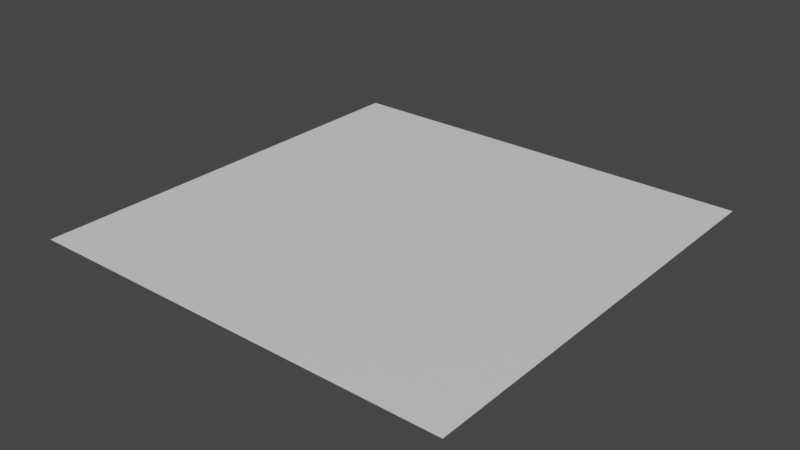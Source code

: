 # Source: Highlight.blend  (saved by Blender 3.5.10; exported with 4.5.12 LTS)
import bpy
from mathutils import Matrix  # noqa: F401  (used for matrix-valued properties, if any)

bpy.ops.wm.read_factory_settings(use_empty=True)
scene = bpy.context.scene
scene.name = 'Scene'

# ---- collections
col_collection = bpy.data.collections.new('Collection'); scene.collection.children.link(col_collection)

# ---- materials (node trees are filled in below, after node groups)
mat_highlight = bpy.data.materials.new('Highlight')
mat_highlight.alpha_threshold = 0.0
mat_highlight.use_transparent_shadow = False
mat_highlight.roughness = 0.5
mat_highlight.line_color = (0.0, 0.0, 0.0, 1.0)

# ---- material node trees
mat_highlight.use_nodes = True; mat_highlight.node_tree.nodes.clear()
_N = mat_highlight.node_tree.nodes; _L = mat_highlight.node_tree.links
n0 = _N.new('ShaderNodeOutputMaterial'); n0.name = 'Material Output'; n0.location = (300, 300)
n1 = _N.new('ShaderNodeBsdfPrincipled'); n1.name = 'Principled BSDF'; n1.location = (10, 300)
n1.distribution = 'GGX'
n1.subsurface_method = 'RANDOM_WALK_SKIN'
n1.inputs[3].default_value = 1.45
n1.inputs[27].default_value = (0.0, 0.0, 0.0, 1.0)
n1.inputs[28].default_value = 1.0
_L.new(n1.outputs[0], n0.inputs[0])
n0.is_active_output = True

# ---- world
world_world = bpy.data.worlds.new('World'); scene.world = world_world
world_world.use_nodes = True; world_world.node_tree.nodes.clear()
_N = world_world.node_tree.nodes; _L = world_world.node_tree.links
n0 = _N.new('ShaderNodeOutputWorld'); n0.name = 'World Output'; n0.location = (300, 300)
n1 = _N.new('ShaderNodeBackground'); n1.name = 'Background'; n1.location = (10, 300)
n1.inputs[0].default_value = (0.05088, 0.05088, 0.05088, 1.0)
_L.new(n1.outputs[0], n0.inputs[0])
n0.is_active_output = True
world_world.color = (0.05088, 0.05088, 0.05088)
world_world.use_sun_shadow = False
world_world.sun_shadow_jitter_overblur = 0.0

# ---- meshes
me_plane = bpy.data.meshes.new('Plane')
me_plane.from_pydata([(0.0, 0.0, 0.0), (0.5, 0.0, 0.0), (0.0, 0.5, 0.0), (0.5, 0.5, 0.0)], [], [(0, 1, 3, 2)])
_uv = me_plane.uv_layers.new(name='UVMap')
_uv.uv.foreach_set('vector', [0.0, 0.0, 1.0, 0.0, 1.0, 1.0, 0.0, 1.0])
me_plane.materials.append(mat_highlight)
me_plane.update()

# ---- objects
ob_highlightcorner = bpy.data.objects.new('HighlightCorner', me_plane)

# ---- transforms, parenting, visibility, modifiers, constraints
ob_highlightcorner.location = (0.0, 0.0, 0.0)

# ---- collection membership
col_collection.objects.link(ob_highlightcorner)

# ---- scene / render settings (as saved in the file)
scene.frame_start = 1; scene.frame_end = 250; scene.frame_set(1)
scene.render.engine = 'BLENDER_EEVEE_NEXT'
scene.cycles.sampling_pattern = 'TABULATED_SOBOL'
scene.view_settings.view_transform = 'Filmic'
bpy.context.view_layer.update()

# ---- added for rendering (the .blend has no active camera and no usable light): camera, sun
cam_auto = bpy.data.cameras.new('AutoCamera')
cam_auto.lens = 50.0
cam_auto.sensor_width = 36.0
cam_auto.clip_end = 1000.0
ob_auto_camera = bpy.data.objects.new('AutoCamera', cam_auto)
scene.collection.objects.link(ob_auto_camera)
ob_auto_camera.location = (0.904233, -0.535079, 0.523386)
ob_auto_camera.rotation_euler = (1.09748, -7.21219e-08, 0.694738)
scene.camera = ob_auto_camera
light_auto_sun = bpy.data.lights.new('AutoSun', 'SUN')
light_auto_sun.energy = 3.0
light_auto_sun.angle = 0.0523599
ob_auto_sun = bpy.data.objects.new('AutoSun', light_auto_sun)
scene.collection.objects.link(ob_auto_sun)
ob_auto_sun.rotation_euler = (0.872665, 0.174533, 0.523599)
bpy.context.view_layer.update()

